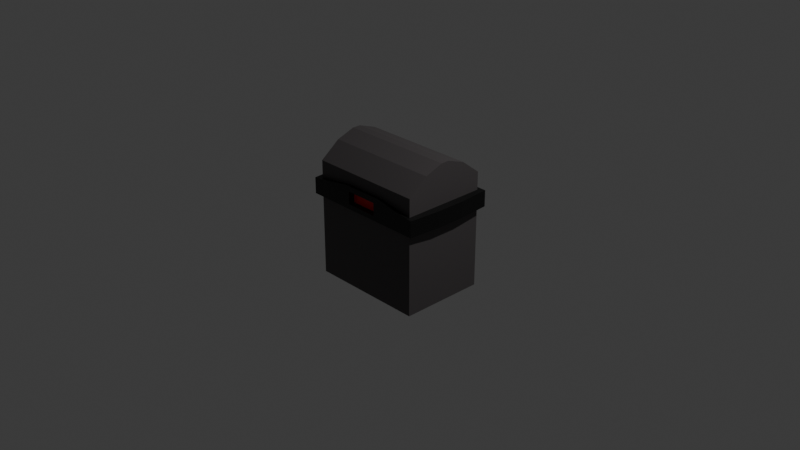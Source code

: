 # Source: lootbox.blend  (saved by Blender 5.2.44; exported with 4.5.12 LTS)
import bpy
from mathutils import Matrix  # noqa: F401  (used for matrix-valued properties, if any)

bpy.ops.wm.read_factory_settings(use_empty=True)
scene = bpy.context.scene
scene.name = 'Scene'

# ---- collections
col_collection = bpy.data.collections.new('Collection'); scene.collection.children.link(col_collection)

# ---- materials (node trees are filled in below, after node groups)
mat_material = bpy.data.materials.new('Material')
mat_material.alpha_threshold = 0.0
mat_material.use_backface_culling_lightprobe_volume = False
mat_material.roughness = 0.5
mat_material.line_color = (0.0, 0.0, 0.0, 1.0)
mat_material_001 = bpy.data.materials.new('Material.001')
mat_material_002 = bpy.data.materials.new('Material.002')

# ---- material node trees
mat_material.use_nodes = True; mat_material.node_tree.nodes.clear()
_N = mat_material.node_tree.nodes; _L = mat_material.node_tree.links
n0 = _N.new('ShaderNodeOutputMaterial'); n0.name = 'Material Output'; n0.location = (200, 100)
n1 = _N.new('ShaderNodeBsdfPrincipled'); n1.name = 'Principled BSDF'; n1.location = (-200, 100)
n1.inputs[0].default_value = (0.06893, 0.06189, 0.06349, 1.0)
n1.inputs[10].default_value = 0.005
_L.new(n1.outputs[0], n0.inputs[0])
n0.is_active_output = True
mat_material_001.use_nodes = True; mat_material_001.node_tree.nodes.clear()
_N = mat_material_001.node_tree.nodes; _L = mat_material_001.node_tree.links
n0 = _N.new('ShaderNodeBsdfPrincipled'); n0.name = 'Principled BSDF'; n0.location = (-200, 100)
n0.inputs[0].default_value = (0.0, 0.0, 0.0, 1.0)
n0.inputs[10].default_value = 0.005
n1 = _N.new('ShaderNodeOutputMaterial'); n1.name = 'Material Output'; n1.location = (200, 100)
_L.new(n0.outputs[0], n1.inputs[0])
n1.is_active_output = True
mat_material_002.use_nodes = True; mat_material_002.node_tree.nodes.clear()
_N = mat_material_002.node_tree.nodes; _L = mat_material_002.node_tree.links
n0 = _N.new('ShaderNodeBsdfPrincipled'); n0.name = 'Principled BSDF'; n0.location = (-200, 100)
n0.inputs[0].default_value = (0.8, 0.0, 0.00384, 1.0)
n0.inputs[10].default_value = 0.005
n1 = _N.new('ShaderNodeOutputMaterial'); n1.name = 'Material Output'; n1.location = (200, 100)
_L.new(n0.outputs[0], n1.inputs[0])
n1.is_active_output = True

# ---- world
world_world = bpy.data.worlds.new('World'); scene.world = world_world
world_world.use_nodes = True; world_world.node_tree.nodes.clear()
_N = world_world.node_tree.nodes; _L = world_world.node_tree.links
n0 = _N.new('ShaderNodeOutputWorld'); n0.name = 'World Output'; n0.location = (200, 100)
n1 = _N.new('ShaderNodeBackground'); n1.name = 'Background'; n1.location = (-200, 100)
n1.inputs[0].default_value = (0.05088, 0.05088, 0.05088, 1.0)
_L.new(n1.outputs[0], n0.inputs[0])
n0.is_active_output = True
world_world.color = (0.05088, 0.05088, 0.05088)
world_world.sun_shadow_jitter_overblur = 0.0

# ---- cameras
cam_camera = bpy.data.cameras.new('Camera')
cam_camera.clip_end = 100.0
cam_camera.ortho_scale = 7.314

# ---- lights
light_light = bpy.data.lights.new('Light', 'POINT')
light_light.energy = 1000.0
light_light.shadow_soft_size = 0.1

# ---- meshes
me_cube = bpy.data.meshes.new('Cube')
me_cube.from_pydata([(1.0, 1.0, 1.0), (1.0, 1.0, -1.0), (1.0, -1.0, 1.0), (1.0, -1.0, -1.0), (-1.0, 1.0, 1.0), (-1.0, 1.0, -1.0), (-1.0, -1.0, 1.0), (-1.0, -1.0, -1.0), (-1.0, 0.3333, -1.0), (-1.0, -0.3333, -1.0), (-1.099, -1.099, 0.6937), (-1.099, -1.099, 0.4152), (1.099, 1.099, 0.4152), (1.099, 1.099, 0.6937), (1.0, -0.3333, -1.0), (1.0, 0.3333, -1.0), (1.0, 1.0, 0.6937), (1.0, 1.0, 0.4152), (-1.0, -1.0, 0.4152), (-1.0, -1.0, 0.6937), (1.0, -1.0, 0.6937), (1.0, -1.0, 0.4152), (-1.0, 1.0, 0.6937), (-1.0, 1.0, 0.4152), (1.0, 0.3333, 0.6937), (1.0, 0.3333, 0.4152), (1.0, -0.3333, 0.6937), (1.0, -0.3333, 0.4152), (-1.0, -0.3333, 0.6937), (-1.0, -0.3333, 0.4152), (-1.0, 0.3333, 0.6937), (-1.0, 0.3333, 0.4152), (1.0, 0.5371, 1.261), (1.0, 0.09948, 1.375), (1.0, 0.3333, 1.142), (1.0, -0.09948, 1.375), (1.0, -0.5371, 1.261), (1.0, -0.3333, 1.142), (-1.0, -0.5371, 1.261), (-1.0, -0.09948, 1.375), (-1.0, -0.3333, 1.142), (-1.0, 0.09948, 1.375), (-1.0, 0.5371, 1.261), (-1.0, 0.3333, 1.142), (1.099, -1.099, 0.6937), (1.099, -1.099, 0.4152), (-1.099, 1.099, 0.6937), (-1.099, 1.099, 0.4152), (1.14, 0.3333, 0.6937), (1.14, 0.3333, 0.4152), (1.14, -0.3333, 0.6937), (1.14, -0.3333, 0.4152), (-1.14, -0.3333, 0.6937), (-1.14, -0.3333, 0.4152), (-1.14, 0.3333, 0.6937), (-1.14, 0.3333, 0.4152), (0.3333, 1.0, -1.0), (-0.3333, 1.0, -1.0), (0.3333, -1.0, 1.0), (-0.3333, -1.0, 1.0), (-0.3333, -1.0, -1.0), (0.3333, -1.0, -1.0), (-0.3333, 1.0, 1.0), (0.3333, 1.0, 1.0), (0.3333, 0.3333, -1.0), (-0.3333, 0.3333, -1.0), (0.3333, -0.3333, -1.0), (-0.3333, -0.3333, -1.0), (-0.3333, 1.0, 0.4152), (0.3333, 1.0, 0.4152), (-0.3333, 1.0, 0.6937), (0.3333, 1.0, 0.6937), (0.3333, -1.0, 0.4152), (-0.3333, -1.0, 0.4152), (0.3333, -1.0, 0.7978), (-0.3333, -1.0, 0.7978), (-0.3333, 0.09948, 1.375), (0.3333, 0.09948, 1.375), (0.3333, 0.5371, 1.261), (-0.3333, 0.5371, 1.261), (-0.3333, -0.5371, 1.261), (0.3333, -0.5371, 1.261), (0.3333, -0.09948, 1.375), (-0.3333, -0.09948, 1.375), (-0.3662, 1.099, 0.4152), (0.3662, 1.099, 0.4152), (-0.3662, 1.099, 0.6937), (0.3662, 1.099, 0.6937), (0.2822, -1.099, 0.4992), (-0.2822, -1.099, 0.4992), (0.2822, -1.099, 0.7138), (-0.2822, -1.099, 0.7138), (0.3662, -1.099, 0.4152), (-0.3662, -1.099, 0.4152), (0.3662, -1.099, 0.7978), (-0.3662, -1.099, 0.7978), (0.2822, -0.9566, 0.4992), (-0.2822, -0.9566, 0.4992), (0.2822, -0.9566, 0.7138), (-0.2822, -0.9566, 0.7138)], [], [(49, 48, 50, 51), (75, 59, 6, 19), (72, 21, 45, 92), (66, 14, 3, 61), (51, 50, 44, 45), (71, 63, 0, 16), (85, 87, 13, 12), (12, 13, 48, 49), (56, 1, 15, 64), (64, 15, 14, 66), (11, 10, 52, 53), (53, 52, 54, 55), (93, 95, 10, 11), (55, 54, 46, 47), (9, 29, 31, 8), (25, 17, 12, 49), (7, 18, 29, 9), (30, 22, 46, 54), (15, 25, 27, 14), (24, 26, 50, 48), (1, 17, 25, 15), (23, 31, 55, 47), (56, 69, 17, 1), (27, 25, 49, 51), (14, 27, 21, 3), (26, 20, 44, 50), (8, 31, 23, 5), (19, 28, 52, 10), (60, 73, 18, 7), (21, 27, 51, 45), (32, 33, 34), (35, 36, 37), (38, 39, 40), (41, 42, 43), (77, 33, 32, 78), (81, 36, 35, 82), (62, 4, 42, 79), (24, 34, 33, 35, 37, 26), (76, 41, 39, 83), (16, 0, 32, 34, 24), (26, 37, 36, 2, 20), (80, 38, 6, 59), (19, 6, 38, 40, 28), (28, 40, 39, 41, 43, 30), (30, 43, 42, 4, 22), (16, 24, 48, 13), (31, 29, 53, 55), (75, 19, 10, 95), (68, 23, 47, 84), (28, 30, 54, 52), (71, 16, 13, 87), (29, 18, 11, 53), (22, 70, 86, 46), (70, 71, 87, 86), (17, 69, 85, 12), (69, 68, 84, 85), (20, 74, 94, 44), (74, 75, 95, 94), (36, 81, 58, 2), (81, 80, 59, 58), (33, 77, 82, 35), (77, 76, 83, 82), (0, 63, 78, 32), (63, 62, 79, 78), (38, 80, 83, 39), (80, 81, 82, 83), (41, 76, 79, 42), (76, 77, 78, 79), (3, 21, 72, 61), (61, 72, 73, 60), (5, 23, 68, 57), (57, 68, 69, 56), (45, 44, 94, 92), (91, 89, 97, 99), (8, 65, 67, 9), (65, 64, 66, 67), (5, 57, 65, 8), (57, 56, 64, 65), (47, 46, 86, 84), (84, 86, 87, 85), (22, 4, 62, 70), (70, 62, 63, 71), (9, 67, 60, 7), (67, 66, 61, 60), (18, 73, 93, 11), (73, 72, 92, 93), (20, 2, 58, 74), (74, 58, 59, 75), (88, 89, 93, 92), (91, 90, 94, 95), (90, 88, 92, 94), (89, 91, 95, 93), (96, 98, 99, 97), (90, 91, 99, 98), (88, 90, 98, 96), (89, 88, 96, 97)])
me_cube.polygons.foreach_set('material_index', [1, 0, 1, 0, 1, 0, 1, 1, 0, 0, 1, 1, 1, 1, 0, 1, 0, 1, 0, 1, 0, 1, 0, 1, 0, 1, 0, 1, 0, 1, 0, 0, 0, 0, 0, 0, 0, 0, 0, 0, 0, 0, 0, 0, 0, 1, 1, 1, 1, 1, 1, 1, 1, 1, 1, 1, 1, 1, 0, 0, 0, 0, 0, 0, 0, 0, 0, 0, 0, 0, 0, 0, 1, 1, 0, 0, 0, 0, 1, 1, 0, 0, 0, 0, 1, 1, 0, 0, 1, 1, 1, 1, 2, 1, 1, 1])
_uv = me_cube.uv_layers.new(name='UVMap')
_uv.uv.foreach_set('vector', [0.5034, 0.5833, 0.5867, 0.5833, 0.5867, 0.6667, 0.5034, 0.6667, 0.5867, 0.9167, 0.625, 0.9167, 0.625, 1.0, 0.5867, 1.0, 0.5034, 0.8333, 0.5034, 0.75, 0.5034, 0.75, 0.5034, 0.8333, 0.2917, 0.6667, 0.375, 0.6667, 0.375, 0.75, 0.2917, 0.75, 0.5034, 0.6667, 0.5867, 0.6667, 0.5867, 0.75, 0.5034, 0.75, 0.5867, 0.4167, 0.625, 0.4167, 0.625, 0.5, 0.5867, 0.5, 0.5034, 0.4167, 0.5867, 0.4167, 0.5867, 0.5, 0.5034, 0.5, 0.5034, 0.5, 0.5867, 0.5, 0.5867, 0.5833, 0.5034, 0.5833, 0.2917, 0.5, 0.375, 0.5, 0.375, 0.5833, 0.2917, 0.5833, 0.2917, 0.5833, 0.375, 0.5833, 0.375, 0.6667, 0.2917, 0.6667, 0.5034, 0.0, 0.5867, 0.0, 0.5867, 0.08333, 0.5034, 0.08333, 0.5034, 0.08333, 0.5867, 0.08333, 0.5867, 0.1667, 0.5034, 0.1667, 0.5034, 0.9167, 0.5867, 0.9167, 0.5867, 1.0, 0.5034, 1.0, 0.5034, 0.1667, 0.5867, 0.1667, 0.5867, 0.25, 0.5034, 0.25, 0.375, 0.08333, 0.5034, 0.08333, 0.5034, 0.1667, 0.375, 0.1667, 0.5034, 0.5833, 0.5034, 0.5, 0.5034, 0.5, 0.5034, 0.5833, 0.375, 0.0, 0.5034, 0.0, 0.5034, 0.08333, 0.375, 0.08333, 0.5867, 0.1667, 0.5867, 0.25, 0.5867, 0.25, 0.5867, 0.1667, 0.375, 0.5833, 0.5034, 0.5833, 0.5034, 0.6667, 0.375, 0.6667, 0.5867, 0.5833, 0.5867, 0.6667, 0.5867, 0.6667, 0.5867, 0.5833, 0.375, 0.5, 0.5034, 0.5, 0.5034, 0.5833, 0.375, 0.5833, 0.5034, 0.25, 0.5034, 0.1667, 0.5034, 0.1667, 0.5034, 0.25, 0.375, 0.4167, 0.5034, 0.4167, 0.5034, 0.5, 0.375, 0.5, 0.5034, 0.6667, 0.5034, 0.5833, 0.5034, 0.5833, 0.5034, 0.6667, 0.375, 0.6667, 0.5034, 0.6667, 0.5034, 0.75, 0.375, 0.75, 0.5867, 0.6667, 0.5867, 0.75, 0.5867, 0.75, 0.5867, 0.6667, 0.375, 0.1667, 0.5034, 0.1667, 0.5034, 0.25, 0.375, 0.25, 0.5867, 0.0, 0.5867, 0.08333, 0.5867, 0.08333, 0.5867, 0.0, 0.375, 0.9167, 0.5034, 0.9167, 0.5034, 1.0, 0.375, 1.0, 0.5034, 0.75, 0.5034, 0.6667, 0.5034, 0.6667, 0.5034, 0.75, 0.625, 0.5579, 0.625, 0.6108, 0.6119, 0.5833, 0.625, 0.6374, 0.625, 0.6921, 0.6119, 0.6667, 0.625, 0.05786, 0.625, 0.09795, 0.6119, 0.08333, 0.625, 0.1374, 0.6218, 0.1794, 0.6119, 0.1667, 0.7083, 0.6114, 0.625, 0.6108, 0.625, 0.5579, 0.7083, 0.5579, 0.7083, 0.6921, 0.625, 0.6921, 0.625, 0.6374, 0.7083, 0.6374, 0.7917, 0.5, 0.875, 0.5, 0.875, 0.5579, 0.7917, 0.5579, 0.5867, 0.5833, 0.6119, 0.5833, 0.625, 0.6108, 0.625, 0.6374, 0.6119, 0.6667, 0.5867, 0.6667, 0.7917, 0.612, 0.875, 0.6126, 0.875, 0.6374, 0.7917, 0.6374, 0.5867, 0.5, 0.625, 0.5, 0.625, 0.5579, 0.6119, 0.5833, 0.5867, 0.5833, 0.5867, 0.6667, 0.6119, 0.6667, 0.625, 0.6921, 0.625, 0.75, 0.5867, 0.75, 0.7917, 0.6921, 0.875, 0.6921, 0.875, 0.75, 0.7917, 0.75, 0.5867, 0.0, 0.625, 0.0, 0.625, 0.05786, 0.6119, 0.08333, 0.5867, 0.08333, 0.5867, 0.08333, 0.6119, 0.08333, 0.625, 0.09795, 0.625, 0.1374, 0.6119, 0.1667, 0.5867, 0.1667, 0.5867, 0.1667, 0.6119, 0.1667, 0.6218, 0.1794, 0.625, 0.25, 0.5867, 0.25, 0.5867, 0.5, 0.5867, 0.5833, 0.5867, 0.5833, 0.5867, 0.5, 0.5034, 0.1667, 0.5034, 0.08333, 0.5034, 0.08333, 0.5034, 0.1667, 0.5867, 0.9167, 0.5867, 1.0, 0.5867, 1.0, 0.5867, 0.9167, 0.5034, 0.3333, 0.5034, 0.25, 0.5034, 0.25, 0.5034, 0.3333, 0.5867, 0.08333, 0.5867, 0.1667, 0.5867, 0.1667, 0.5867, 0.08333, 0.5867, 0.4167, 0.5867, 0.5, 0.5867, 0.5, 0.5867, 0.4167, 0.5034, 0.08333, 0.5034, 0.0, 0.5034, 0.0, 0.5034, 0.08333, 0.5867, 0.25, 0.5867, 0.3333, 0.5867, 0.3333, 0.5867, 0.25, 0.5867, 0.3333, 0.5867, 0.4167, 0.5867, 0.4167, 0.5867, 0.3333, 0.5034, 0.5, 0.5034, 0.4167, 0.5034, 0.4167, 0.5034, 0.5, 0.5034, 0.4167, 0.5034, 0.3333, 0.5034, 0.3333, 0.5034, 0.4167, 0.5867, 0.75, 0.5867, 0.8333, 0.5867, 0.8333, 0.5867, 0.75, 0.5867, 0.8333, 0.5867, 0.9167, 0.5867, 0.9167, 0.5867, 0.8333, 0.625, 0.6921, 0.7083, 0.6921, 0.7083, 0.75, 0.625, 0.75, 0.7083, 0.6921, 0.7917, 0.6921, 0.7917, 0.75, 0.7083, 0.75, 0.625, 0.6108, 0.7083, 0.6114, 0.7083, 0.6374, 0.625, 0.6374, 0.7083, 0.6114, 0.7917, 0.612, 0.7917, 0.6374, 0.7083, 0.6374, 0.625, 0.5, 0.7083, 0.5, 0.7083, 0.5579, 0.625, 0.5579, 0.7083, 0.5, 0.7917, 0.5, 0.7917, 0.5579, 0.7083, 0.5579, 0.875, 0.6921, 0.7917, 0.6921, 0.7917, 0.6374, 0.875, 0.6374, 0.7917, 0.6921, 0.7083, 0.6921, 0.7083, 0.6374, 0.7917, 0.6374, 0.875, 0.6126, 0.7917, 0.612, 0.7917, 0.5579, 0.875, 0.5579, 0.7917, 0.612, 0.7083, 0.6114, 0.7083, 0.5579, 0.7917, 0.5579, 0.375, 0.75, 0.5034, 0.75, 0.5034, 0.8333, 0.375, 0.8333, 0.375, 0.8333, 0.5034, 0.8333, 0.5034, 0.9167, 0.375, 0.9167, 0.375, 0.25, 0.5034, 0.25, 0.5034, 0.3333, 0.375, 0.3333, 0.375, 0.3333, 0.5034, 0.3333, 0.5034, 0.4167, 0.375, 0.4167, 0.5034, 0.75, 0.5867, 0.75, 0.5867, 0.8333, 0.5034, 0.8333, 0.5684, 0.9071, 0.5217, 0.9071, 0.5217, 0.9071, 0.5684, 0.9071, 0.125, 0.5833, 0.2083, 0.5833, 0.2083, 0.6667, 0.125, 0.6667, 0.2083, 0.5833, 0.2917, 0.5833, 0.2917, 0.6667, 0.2083, 0.6667, 0.125, 0.5, 0.2083, 0.5, 0.2083, 0.5833, 0.125, 0.5833, 0.2083, 0.5, 0.2917, 0.5, 0.2917, 0.5833, 0.2083, 0.5833, 0.5034, 0.25, 0.5867, 0.25, 0.5867, 0.3333, 0.5034, 0.3333, 0.5034, 0.3333, 0.5867, 0.3333, 0.5867, 0.4167, 0.5034, 0.4167, 0.5867, 0.25, 0.625, 0.25, 0.625, 0.3333, 0.5867, 0.3333, 0.5867, 0.3333, 0.625, 0.3333, 0.625, 0.4167, 0.5867, 0.4167, 0.125, 0.6667, 0.2083, 0.6667, 0.2083, 0.75, 0.125, 0.75, 0.2083, 0.6667, 0.2917, 0.6667, 0.2917, 0.75, 0.2083, 0.75, 0.5034, 1.0, 0.5034, 0.9167, 0.5034, 0.9167, 0.5034, 1.0, 0.5034, 0.9167, 0.5034, 0.8333, 0.5034, 0.8333, 0.5034, 0.9167, 0.5867, 0.75, 0.625, 0.75, 0.625, 0.8333, 0.5867, 0.8333, 0.5867, 0.8333, 0.625, 0.8333, 0.625, 0.9167, 0.5867, 0.9167, 0.5217, 0.8429, 0.5217, 0.9071, 0.5034, 0.9167, 0.5034, 0.8333, 0.5684, 0.9071, 0.5684, 0.8429, 0.5867, 0.8333, 0.5867, 0.9167, 0.5684, 0.8429, 0.5217, 0.8429, 0.5034, 0.8333, 0.5867, 0.8333, 0.5217, 0.9071, 0.5684, 0.9071, 0.5867, 0.9167, 0.5034, 0.9167, 0.5217, 0.8429, 0.5684, 0.8429, 0.5684, 0.9071, 0.5217, 0.9071, 0.5684, 0.8429, 0.5684, 0.9071, 0.5684, 0.9071, 0.5684, 0.8429, 0.5217, 0.8429, 0.5684, 0.8429, 0.5684, 0.8429, 0.5217, 0.8429, 0.5217, 0.9071, 0.5217, 0.8429, 0.5217, 0.8429, 0.5217, 0.9071])
me_cube.materials.append(mat_material)
me_cube.materials.append(mat_material_001)
me_cube.materials.append(mat_material_002)
me_cube.use_mirror_vertex_groups = False
me_cube.update()

# ---- objects
ob_cube = bpy.data.objects.new('Cube', me_cube)
ob_light = bpy.data.objects.new('Light', light_light)
ob_camera = bpy.data.objects.new('Camera', cam_camera)

# ---- transforms, parenting, visibility, modifiers, constraints
ob_cube.location = (0.0, 0.0, -0.04956)
ob_cube.scale = (0.6328, 0.4628, 0.6328)
ob_cube.lock_rotations_4d = False
ob_cube.empty_display_type = 'ARROWS'
ob_cube.lineart.crease_threshold = 0.0
ob_light.location = (4.076, 1.005, 5.904)
ob_light.rotation_euler = (0.6503, 0.05522, 1.866)
ob_light.lock_rotations_4d = False
ob_light.empty_display_type = 'ARROWS'
ob_light.color = (0.0, 0.0, 0.0, 0.0)
ob_light.lineart.crease_threshold = 0.0
ob_camera.location = (7.359, -6.926, 4.958)
ob_camera.rotation_euler = (1.109, 0.0, 0.8149)
ob_camera.lock_rotations_4d = False
ob_camera.empty_display_type = 'ARROWS'
ob_camera.color = (0.0, 0.0, 0.0, 0.0)
ob_camera.display_type = 'WIRE'
ob_camera.lineart.crease_threshold = 0.0

# ---- collection membership
col_collection.objects.link(ob_cube)
col_collection.objects.link(ob_light)
col_collection.objects.link(ob_camera)

# ---- scene / render settings (as saved in the file)
scene.camera = ob_camera
scene.frame_start = 1; scene.frame_end = 250; scene.frame_set(1)
scene.render.engine = 'BLENDER_EEVEE_NEXT'
scene.render.bake_bias = 0.0
scene.render.bake_samples = 0
scene.render.compositor_device = 'GPU'
scene.eevee.use_volume_custom_range = False
scene.eevee.fast_gi_thickness_near = 0.1
scene.eevee.fast_gi_thickness_far = 0.0
scene.eevee.ray_tracing_options.screen_trace_thickness = 0.1
bpy.context.view_layer.update()
